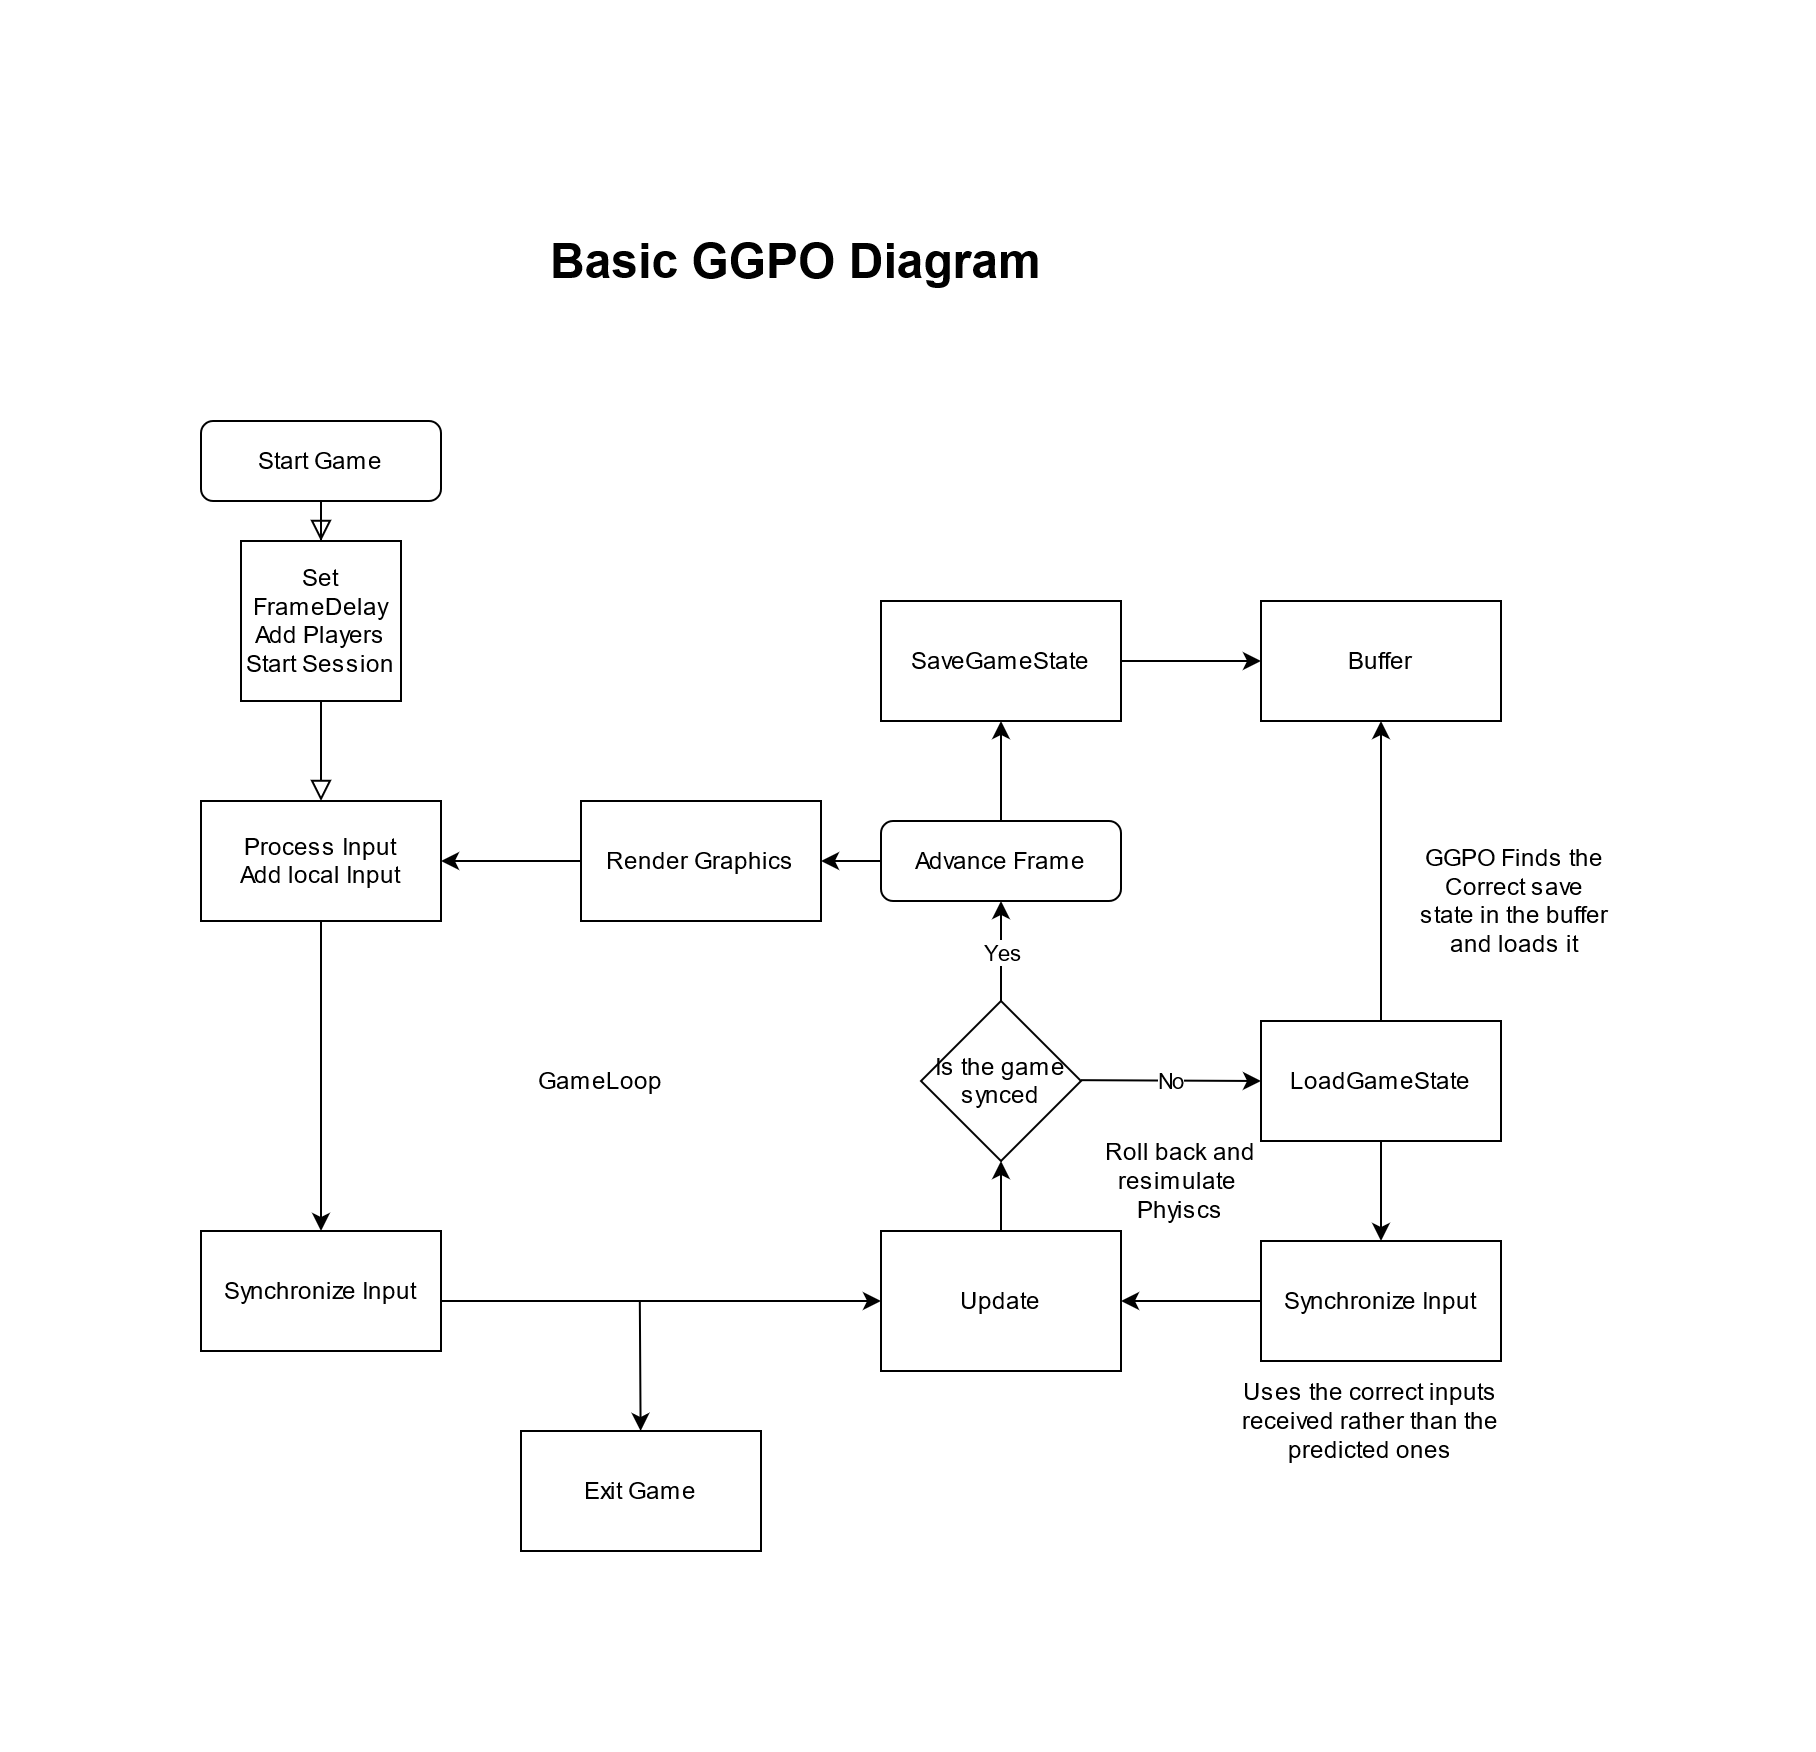

The diagram above was exported from draw.io. Its source (the exported page's mxGraphModel, read from the mxfile embedded in the PNG):
<mxGraphModel dx="1038" dy="1756" grid="1" gridSize="10" guides="1" tooltips="1" connect="1" arrows="1" fold="1" page="1" pageScale="1" pageWidth="827" pageHeight="1169" math="0" shadow="0">
  <root>
    <mxCell id="WIyWlLk6GJQsqaUBKTNV-0" />
    <mxCell id="WIyWlLk6GJQsqaUBKTNV-1" parent="WIyWlLk6GJQsqaUBKTNV-0" />
    <mxCell id="WIyWlLk6GJQsqaUBKTNV-2" value="" style="rounded=0;html=1;jettySize=auto;orthogonalLoop=1;fontSize=11;endArrow=block;endFill=0;endSize=8;strokeWidth=1;shadow=0;labelBackgroundColor=none;edgeStyle=orthogonalEdgeStyle;" parent="WIyWlLk6GJQsqaUBKTNV-1" source="Fu0tGYFt_Eegs60X9bUY-0" edge="1">
      <mxGeometry relative="1" as="geometry">
        <mxPoint x="180" y="210" as="targetPoint" />
      </mxGeometry>
    </mxCell>
    <mxCell id="WIyWlLk6GJQsqaUBKTNV-3" value="Start Game" style="rounded=1;whiteSpace=wrap;html=1;fontSize=12;glass=0;strokeWidth=1;shadow=0;" parent="WIyWlLk6GJQsqaUBKTNV-1" vertex="1">
      <mxGeometry x="120" y="20" width="120" height="40" as="geometry" />
    </mxCell>
    <mxCell id="WIyWlLk6GJQsqaUBKTNV-12" value="Advance Frame" style="rounded=1;whiteSpace=wrap;html=1;fontSize=12;glass=0;strokeWidth=1;shadow=0;" parent="WIyWlLk6GJQsqaUBKTNV-1" vertex="1">
      <mxGeometry x="460" y="220" width="120" height="40" as="geometry" />
    </mxCell>
    <mxCell id="Fu0tGYFt_Eegs60X9bUY-0" value="&lt;div&gt;Set FrameDelay&lt;/div&gt;&lt;div&gt;Add Players&lt;/div&gt;&lt;div&gt;Start Session&lt;br&gt;&lt;/div&gt;" style="whiteSpace=wrap;html=1;aspect=fixed;" vertex="1" parent="WIyWlLk6GJQsqaUBKTNV-1">
      <mxGeometry x="140" y="80" width="80" height="80" as="geometry" />
    </mxCell>
    <mxCell id="Fu0tGYFt_Eegs60X9bUY-2" value="" style="rounded=0;html=1;jettySize=auto;orthogonalLoop=1;fontSize=11;endArrow=block;endFill=0;endSize=8;strokeWidth=1;shadow=0;labelBackgroundColor=none;edgeStyle=orthogonalEdgeStyle;" edge="1" parent="WIyWlLk6GJQsqaUBKTNV-1" source="WIyWlLk6GJQsqaUBKTNV-3" target="Fu0tGYFt_Eegs60X9bUY-0">
      <mxGeometry relative="1" as="geometry">
        <mxPoint x="220" y="120" as="sourcePoint" />
        <mxPoint x="220" y="170" as="targetPoint" />
      </mxGeometry>
    </mxCell>
    <mxCell id="Fu0tGYFt_Eegs60X9bUY-5" value="GameLoop" style="text;html=1;strokeColor=none;fillColor=none;align=center;verticalAlign=middle;whiteSpace=wrap;rounded=0;" vertex="1" parent="WIyWlLk6GJQsqaUBKTNV-1">
      <mxGeometry x="300" y="340" width="40" height="20" as="geometry" />
    </mxCell>
    <mxCell id="Fu0tGYFt_Eegs60X9bUY-11" value="" style="endArrow=classic;html=1;exitX=0.5;exitY=1;exitDx=0;exitDy=0;entryX=0.5;entryY=0;entryDx=0;entryDy=0;" edge="1" parent="WIyWlLk6GJQsqaUBKTNV-1" source="Fu0tGYFt_Eegs60X9bUY-45" target="Fu0tGYFt_Eegs60X9bUY-40">
      <mxGeometry width="50" height="50" relative="1" as="geometry">
        <mxPoint x="180" y="290" as="sourcePoint" />
        <mxPoint x="180.0000000000001" y="420" as="targetPoint" />
      </mxGeometry>
    </mxCell>
    <mxCell id="Fu0tGYFt_Eegs60X9bUY-16" value="" style="endArrow=classic;html=1;exitX=1;exitY=0.5;exitDx=0;exitDy=0;entryX=0;entryY=0.5;entryDx=0;entryDy=0;" edge="1" parent="WIyWlLk6GJQsqaUBKTNV-1" target="Fu0tGYFt_Eegs60X9bUY-23">
      <mxGeometry width="50" height="50" relative="1" as="geometry">
        <mxPoint x="230.0000000000001" y="460" as="sourcePoint" />
        <mxPoint x="460" y="390" as="targetPoint" />
      </mxGeometry>
    </mxCell>
    <mxCell id="Fu0tGYFt_Eegs60X9bUY-19" value="Is the game synced " style="rhombus;whiteSpace=wrap;html=1;" vertex="1" parent="WIyWlLk6GJQsqaUBKTNV-1">
      <mxGeometry x="480" y="310" width="80" height="80" as="geometry" />
    </mxCell>
    <mxCell id="Fu0tGYFt_Eegs60X9bUY-20" value="" style="endArrow=classic;html=1;exitX=0.5;exitY=0;exitDx=0;exitDy=0;entryX=0.5;entryY=1;entryDx=0;entryDy=0;" edge="1" parent="WIyWlLk6GJQsqaUBKTNV-1" source="Fu0tGYFt_Eegs60X9bUY-19" target="WIyWlLk6GJQsqaUBKTNV-12">
      <mxGeometry relative="1" as="geometry">
        <mxPoint x="390" y="260" as="sourcePoint" />
        <mxPoint x="494" y="300" as="targetPoint" />
        <Array as="points" />
      </mxGeometry>
    </mxCell>
    <mxCell id="Fu0tGYFt_Eegs60X9bUY-21" value="Yes" style="edgeLabel;resizable=0;html=1;align=center;verticalAlign=middle;" connectable="0" vertex="1" parent="Fu0tGYFt_Eegs60X9bUY-20">
      <mxGeometry relative="1" as="geometry" />
    </mxCell>
    <mxCell id="Fu0tGYFt_Eegs60X9bUY-25" style="edgeStyle=orthogonalEdgeStyle;rounded=0;orthogonalLoop=1;jettySize=auto;html=1;entryX=0.5;entryY=1;entryDx=0;entryDy=0;" edge="1" parent="WIyWlLk6GJQsqaUBKTNV-1" source="Fu0tGYFt_Eegs60X9bUY-23" target="Fu0tGYFt_Eegs60X9bUY-19">
      <mxGeometry relative="1" as="geometry" />
    </mxCell>
    <mxCell id="Fu0tGYFt_Eegs60X9bUY-23" value="Update" style="rounded=0;whiteSpace=wrap;html=1;" vertex="1" parent="WIyWlLk6GJQsqaUBKTNV-1">
      <mxGeometry x="460" y="425" width="120" height="70" as="geometry" />
    </mxCell>
    <mxCell id="Fu0tGYFt_Eegs60X9bUY-26" value="SaveGameState" style="rounded=0;whiteSpace=wrap;html=1;" vertex="1" parent="WIyWlLk6GJQsqaUBKTNV-1">
      <mxGeometry x="460" y="110" width="120" height="60" as="geometry" />
    </mxCell>
    <mxCell id="Fu0tGYFt_Eegs60X9bUY-27" value="" style="endArrow=classic;html=1;exitX=0.5;exitY=0;exitDx=0;exitDy=0;entryX=0.5;entryY=1;entryDx=0;entryDy=0;" edge="1" parent="WIyWlLk6GJQsqaUBKTNV-1" source="WIyWlLk6GJQsqaUBKTNV-12" target="Fu0tGYFt_Eegs60X9bUY-26">
      <mxGeometry width="50" height="50" relative="1" as="geometry">
        <mxPoint x="522" y="210" as="sourcePoint" />
        <mxPoint x="522" y="170" as="targetPoint" />
      </mxGeometry>
    </mxCell>
    <mxCell id="Fu0tGYFt_Eegs60X9bUY-29" value="LoadGameState" style="rounded=0;whiteSpace=wrap;html=1;" vertex="1" parent="WIyWlLk6GJQsqaUBKTNV-1">
      <mxGeometry x="650" y="320" width="120" height="60" as="geometry" />
    </mxCell>
    <mxCell id="Fu0tGYFt_Eegs60X9bUY-30" value="" style="endArrow=classic;html=1;entryX=0;entryY=0.5;entryDx=0;entryDy=0;" edge="1" parent="WIyWlLk6GJQsqaUBKTNV-1" target="Fu0tGYFt_Eegs60X9bUY-29">
      <mxGeometry relative="1" as="geometry">
        <mxPoint x="560" y="349.58" as="sourcePoint" />
        <mxPoint x="610" y="350" as="targetPoint" />
      </mxGeometry>
    </mxCell>
    <mxCell id="Fu0tGYFt_Eegs60X9bUY-31" value="No" style="edgeLabel;resizable=0;html=1;align=center;verticalAlign=middle;" connectable="0" vertex="1" parent="Fu0tGYFt_Eegs60X9bUY-30">
      <mxGeometry relative="1" as="geometry" />
    </mxCell>
    <mxCell id="Fu0tGYFt_Eegs60X9bUY-34" value="" style="endArrow=classic;html=1;exitX=1;exitY=0.5;exitDx=0;exitDy=0;entryX=0;entryY=0.5;entryDx=0;entryDy=0;" edge="1" parent="WIyWlLk6GJQsqaUBKTNV-1" source="Fu0tGYFt_Eegs60X9bUY-26" target="Fu0tGYFt_Eegs60X9bUY-35">
      <mxGeometry width="50" height="50" relative="1" as="geometry">
        <mxPoint x="610" y="170" as="sourcePoint" />
        <mxPoint x="660" y="130" as="targetPoint" />
      </mxGeometry>
    </mxCell>
    <mxCell id="Fu0tGYFt_Eegs60X9bUY-35" value="Buffer" style="rounded=0;whiteSpace=wrap;html=1;" vertex="1" parent="WIyWlLk6GJQsqaUBKTNV-1">
      <mxGeometry x="650" y="110" width="120" height="60" as="geometry" />
    </mxCell>
    <mxCell id="Fu0tGYFt_Eegs60X9bUY-36" value="" style="endArrow=classic;html=1;entryX=0.5;entryY=1;entryDx=0;entryDy=0;exitX=0.5;exitY=0;exitDx=0;exitDy=0;" edge="1" parent="WIyWlLk6GJQsqaUBKTNV-1" source="Fu0tGYFt_Eegs60X9bUY-29" target="Fu0tGYFt_Eegs60X9bUY-35">
      <mxGeometry width="50" height="50" relative="1" as="geometry">
        <mxPoint x="720" y="320" as="sourcePoint" />
        <mxPoint x="680" y="190" as="targetPoint" />
      </mxGeometry>
    </mxCell>
    <mxCell id="Fu0tGYFt_Eegs60X9bUY-37" value="Render Graphics" style="rounded=0;whiteSpace=wrap;html=1;" vertex="1" parent="WIyWlLk6GJQsqaUBKTNV-1">
      <mxGeometry x="310" y="210" width="120" height="60" as="geometry" />
    </mxCell>
    <mxCell id="Fu0tGYFt_Eegs60X9bUY-38" value="" style="endArrow=classic;html=1;entryX=1;entryY=0.5;entryDx=0;entryDy=0;exitX=0;exitY=0.5;exitDx=0;exitDy=0;" edge="1" parent="WIyWlLk6GJQsqaUBKTNV-1" source="WIyWlLk6GJQsqaUBKTNV-12" target="Fu0tGYFt_Eegs60X9bUY-37">
      <mxGeometry width="50" height="50" relative="1" as="geometry">
        <mxPoint x="450" y="300" as="sourcePoint" />
        <mxPoint x="500" y="250" as="targetPoint" />
      </mxGeometry>
    </mxCell>
    <mxCell id="Fu0tGYFt_Eegs60X9bUY-39" value="" style="endArrow=classic;html=1;entryX=1;entryY=0.5;entryDx=0;entryDy=0;" edge="1" parent="WIyWlLk6GJQsqaUBKTNV-1" source="Fu0tGYFt_Eegs60X9bUY-37" target="Fu0tGYFt_Eegs60X9bUY-45">
      <mxGeometry width="50" height="50" relative="1" as="geometry">
        <mxPoint x="280" y="290" as="sourcePoint" />
        <mxPoint x="230" y="250" as="targetPoint" />
      </mxGeometry>
    </mxCell>
    <mxCell id="Fu0tGYFt_Eegs60X9bUY-40" value="Synchronize Input" style="rounded=0;whiteSpace=wrap;html=1;" vertex="1" parent="WIyWlLk6GJQsqaUBKTNV-1">
      <mxGeometry x="120" y="425" width="120" height="60" as="geometry" />
    </mxCell>
    <mxCell id="Fu0tGYFt_Eegs60X9bUY-41" value="Roll back and resimulate&amp;nbsp; Phyiscs" style="text;html=1;strokeColor=none;fillColor=none;align=center;verticalAlign=middle;whiteSpace=wrap;rounded=0;" vertex="1" parent="WIyWlLk6GJQsqaUBKTNV-1">
      <mxGeometry x="570" y="390" width="80" height="20" as="geometry" />
    </mxCell>
    <mxCell id="Fu0tGYFt_Eegs60X9bUY-42" value="&lt;h1&gt;Basic GGPO Diagram &lt;br&gt;&lt;/h1&gt;" style="text;html=1;strokeColor=none;fillColor=none;spacing=5;spacingTop=-20;whiteSpace=wrap;overflow=hidden;rounded=0;" vertex="1" parent="WIyWlLk6GJQsqaUBKTNV-1">
      <mxGeometry x="290" y="-80" width="280" height="120" as="geometry" />
    </mxCell>
    <mxCell id="Fu0tGYFt_Eegs60X9bUY-45" value="Process Input&lt;br&gt;Add local Input" style="rounded=0;whiteSpace=wrap;html=1;" vertex="1" parent="WIyWlLk6GJQsqaUBKTNV-1">
      <mxGeometry x="120" y="210" width="120" height="60" as="geometry" />
    </mxCell>
    <mxCell id="Fu0tGYFt_Eegs60X9bUY-44" value="Exit Game" style="rounded=0;whiteSpace=wrap;html=1;" vertex="1" parent="WIyWlLk6GJQsqaUBKTNV-1">
      <mxGeometry x="280" y="525" width="120" height="60" as="geometry" />
    </mxCell>
    <mxCell id="Fu0tGYFt_Eegs60X9bUY-47" value="" style="endArrow=classic;html=1;" edge="1" parent="WIyWlLk6GJQsqaUBKTNV-1" target="Fu0tGYFt_Eegs60X9bUY-44">
      <mxGeometry width="50" height="50" relative="1" as="geometry">
        <mxPoint x="339.4100000000001" y="460" as="sourcePoint" />
        <mxPoint x="339.4100000000001" y="633.5294117647059" as="targetPoint" />
      </mxGeometry>
    </mxCell>
    <mxCell id="Fu0tGYFt_Eegs60X9bUY-50" value="GGPO Finds the Correct save state in the buffer and loads it" style="text;html=1;strokeColor=none;fillColor=none;align=center;verticalAlign=middle;whiteSpace=wrap;rounded=0;" vertex="1" parent="WIyWlLk6GJQsqaUBKTNV-1">
      <mxGeometry x="727" y="250" width="100" height="20" as="geometry" />
    </mxCell>
    <mxCell id="Fu0tGYFt_Eegs60X9bUY-51" value="Synchronize Input" style="rounded=0;whiteSpace=wrap;html=1;" vertex="1" parent="WIyWlLk6GJQsqaUBKTNV-1">
      <mxGeometry x="650" y="430" width="120" height="60" as="geometry" />
    </mxCell>
    <mxCell id="Fu0tGYFt_Eegs60X9bUY-52" value="" style="endArrow=classic;html=1;entryX=1;entryY=0.5;entryDx=0;entryDy=0;exitX=0;exitY=0.5;exitDx=0;exitDy=0;" edge="1" parent="WIyWlLk6GJQsqaUBKTNV-1" source="Fu0tGYFt_Eegs60X9bUY-51" target="Fu0tGYFt_Eegs60X9bUY-23">
      <mxGeometry width="50" height="50" relative="1" as="geometry">
        <mxPoint x="650" y="500" as="sourcePoint" />
        <mxPoint x="700" y="450" as="targetPoint" />
      </mxGeometry>
    </mxCell>
    <mxCell id="Fu0tGYFt_Eegs60X9bUY-53" value="Uses the correct inputs received rather than the predicted ones " style="text;html=1;strokeColor=none;fillColor=none;align=center;verticalAlign=middle;whiteSpace=wrap;rounded=0;" vertex="1" parent="WIyWlLk6GJQsqaUBKTNV-1">
      <mxGeometry x="640" y="510" width="130" height="20" as="geometry" />
    </mxCell>
    <mxCell id="Fu0tGYFt_Eegs60X9bUY-54" value="" style="endArrow=classic;html=1;entryX=0.5;entryY=0;entryDx=0;entryDy=0;exitX=0.5;exitY=1;exitDx=0;exitDy=0;" edge="1" parent="WIyWlLk6GJQsqaUBKTNV-1" source="Fu0tGYFt_Eegs60X9bUY-29" target="Fu0tGYFt_Eegs60X9bUY-51">
      <mxGeometry width="50" height="50" relative="1" as="geometry">
        <mxPoint x="700" y="440" as="sourcePoint" />
        <mxPoint x="750" y="390" as="targetPoint" />
      </mxGeometry>
    </mxCell>
  </root>
</mxGraphModel>